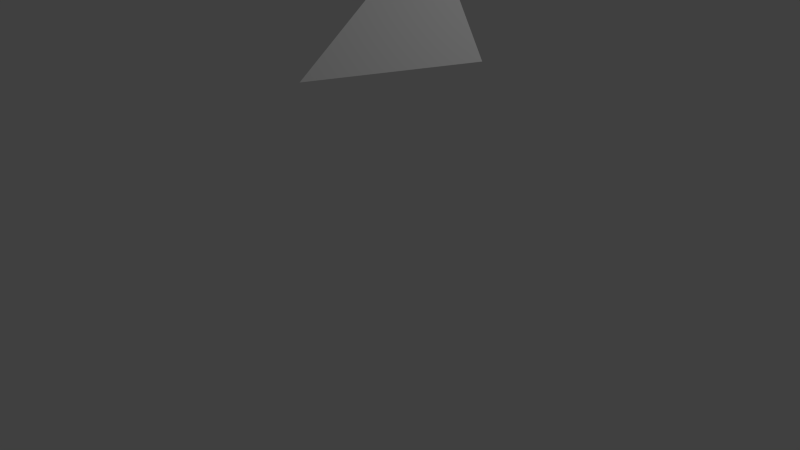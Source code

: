 # Source: prismaBASE.blend  (saved by Blender 2.73.0; exported with 4.5.12 LTS)
import bpy
from mathutils import Matrix  # noqa: F401  (used for matrix-valued properties, if any)

bpy.ops.wm.read_factory_settings(use_empty=True)
scene = bpy.context.scene
scene.name = 'Scene'

# ---- collections
col_collection_1 = bpy.data.collections.new('Collection 1'); scene.collection.children.link(col_collection_1)

# ---- world
world_world = bpy.data.worlds.new('World'); scene.world = world_world
world_world.color = (0.05088, 0.05088, 0.05088)
world_world.use_sun_shadow = False
world_world.sun_shadow_jitter_overblur = 0.0
world_world.cycles.sampling_method = 'MANUAL'
world_world.cycles.sample_map_resolution = 256

# ---- cameras
cam_camera = bpy.data.cameras.new('Camera')
cam_camera.clip_end = 100.0
cam_camera.lens = 35.0
cam_camera.sensor_width = 32.0
cam_camera.sensor_height = 18.0
cam_camera.ortho_scale = 7.314
cam_camera.dof.focus_distance = 0.0
cam_camera.dof.aperture_fstop = 128.0

# ---- lights
light_lamp = bpy.data.lights.new('Lamp', 'POINT')
light_lamp.transmission_factor = 0.0
light_lamp.cutoff_distance = 30.0
light_lamp.energy = 100.0
light_lamp.shadow_buffer_clip_start = 1.001
light_lamp.shadow_soft_size = 0.1
light_lamp.shadow_maximum_resolution = 0.006
light_lamp.use_absolute_resolution = True
light_lamp.cycles.use_multiple_importance_sampling = False

# ---- meshes
me_cone = bpy.data.meshes.new('Cone')
me_cone.from_pydata([(0.0, 1.0, -1.0), (0.0, -0.5, 1.0), (0.866, -0.5, -1.0), (-0.866, -0.5, -1.0)], [], [(2, 1, 3), (0, 1, 2), (3, 1, 0), (0, 2, 3)])
me_cone.use_remesh_preserve_volume = False
me_cone.use_remesh_preserve_attributes = False
me_cone.use_mirror_vertex_groups = False
me_cone.update()

# ---- objects
ob_cone = bpy.data.objects.new('Cone', me_cone)
ob_lamp = bpy.data.objects.new('Lamp', light_lamp)
ob_camera = bpy.data.objects.new('Camera', cam_camera)

# ---- transforms, parenting, visibility, modifiers, constraints
ob_cone.location = (0.0, 0.0, 3.0)
ob_cone.rotation_euler = (1.571, -0.0, 0.0)
ob_cone.lineart.crease_threshold = 0.0
ob_lamp.location = (4.076, 1.005, 5.904)
ob_lamp.rotation_euler = (0.6503, 0.05522, 1.866)
ob_lamp.lock_rotations_4d = False
ob_lamp.empty_display_type = 'ARROWS'
ob_lamp.color = (0.0, 0.0, 0.0, 0.0)
ob_lamp.lineart.crease_threshold = 0.0
ob_camera.location = (7.481, -6.508, 5.344)
ob_camera.rotation_euler = (1.109, 0.01082, 0.8149)
ob_camera.lock_rotations_4d = False
ob_camera.empty_display_type = 'ARROWS'
ob_camera.color = (0.0, 0.0, 0.0, 0.0)
ob_camera.display_type = 'WIRE'
ob_camera.lineart.crease_threshold = 0.0

# ---- collection membership
col_collection_1.objects.link(ob_cone)
col_collection_1.objects.link(ob_lamp)
col_collection_1.objects.link(ob_camera)

# ---- scene / render settings (as saved in the file)
scene.camera = ob_camera
scene.frame_start = 1; scene.frame_end = 250; scene.frame_set(1)
scene.render.engine = 'BLENDER_EEVEE_NEXT'
scene.render.resolution_percentage = 50
scene.render.dither_intensity = 0.0
scene.cycles.use_denoising = False
scene.cycles.samples = 10
scene.cycles.sampling_pattern = 'TABULATED_SOBOL'
scene.cycles.light_sampling_threshold = 0.0
scene.cycles.use_adaptive_sampling = False
scene.cycles.use_light_tree = False
scene.cycles.blur_glossy = 0.0
scene.cycles.pixel_filter_type = 'GAUSSIAN'
scene.cycles.sample_clamp_indirect = 0.0
scene.view_settings.view_transform = 'Standard'
bpy.context.view_layer.update()
